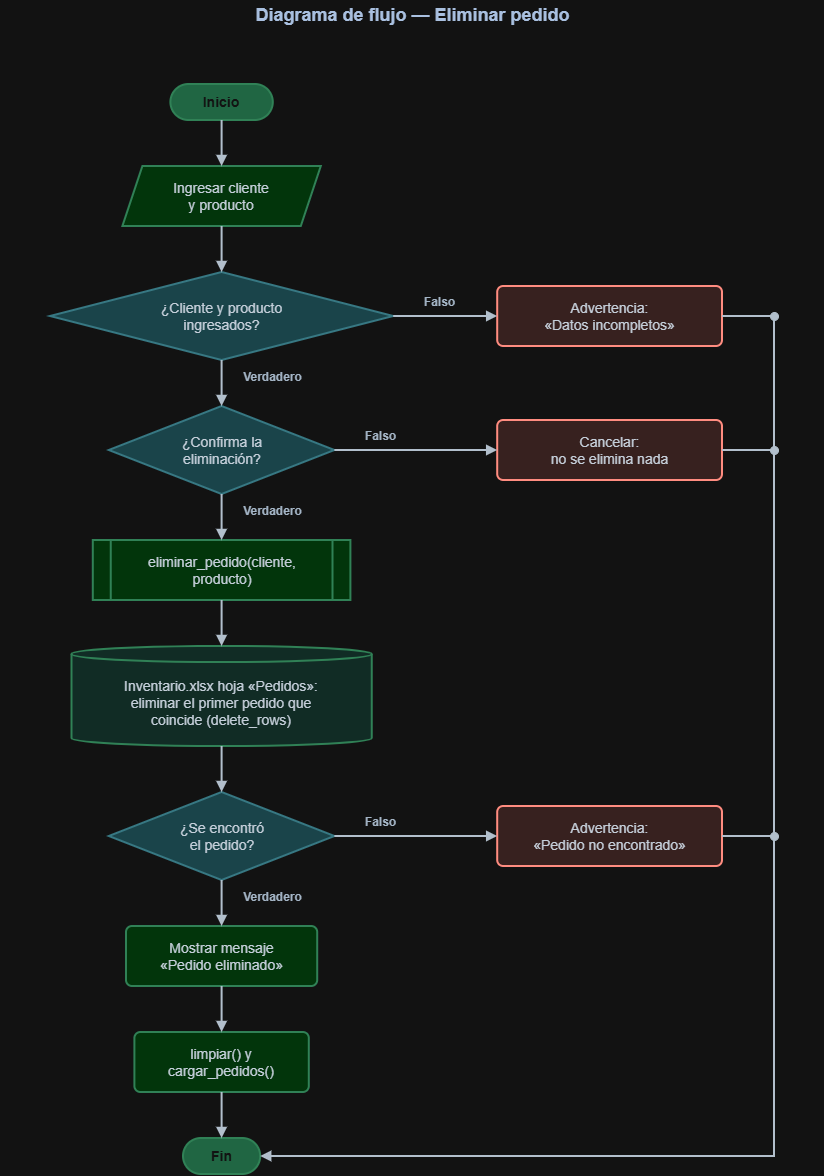

The diagram above was exported from draw.io. Its source (the exported page's mxGraphModel, read from the mxfile embedded in the PNG):
<mxGraphModel dx="2341" dy="1198" grid="1" gridSize="10" guides="1" tooltips="1" connect="1" arrows="1" fold="1" page="1" pageScale="1" pageWidth="827" pageHeight="1169" math="0" shadow="0">
  <root>
    <mxCell id="0" />
    <mxCell id="1" parent="0" />
    <mxCell id="oU-ne4DyLZuGFVTRRuVc-1" parent="1" style="text;html=1;align=center;verticalAlign=middle;fontStyle=1;fontSize=18;fontColor=#1F3A5F;" value="Diagrama de flujo — Eliminar pedido" vertex="1">
      <mxGeometry height="30" width="824" y="12" as="geometry" />
    </mxCell>
    <mxCell id="oU-ne4DyLZuGFVTRRuVc-3" parent="1" style="rounded=1;arcSize=50;whiteSpace=wrap;html=1;fillColor=#74C69D;strokeColor=#4FAE7B;strokeWidth=2;fontColor=#FFFFFF;fontSize=14;fontStyle=1;" value="Inicio" vertex="1">
      <mxGeometry height="36" width="102.4" x="170.4" y="96" as="geometry" />
    </mxCell>
    <mxCell id="oU-ne4DyLZuGFVTRRuVc-4" parent="1" style="shape=parallelogram;perimeter=parallelogramPerimeter;fixedSize=1;size=20;whiteSpace=wrap;html=1;fillColor=#BBF7C6;strokeColor=#4FAE7B;strokeWidth=2;fontColor=#1B2733;fontSize=14;" value="Ingresar cliente&lt;br&gt;y producto" vertex="1">
      <mxGeometry height="60" width="198.4" x="122.4" y="178" as="geometry" />
    </mxCell>
    <mxCell id="oU-ne4DyLZuGFVTRRuVc-5" parent="1" style="rhombus;whiteSpace=wrap;html=1;fillColor=#A8D8DF;strokeColor=#5BA7B3;strokeWidth=2;fontColor=#1B2733;fontSize=14;" value="¿Cliente y producto&lt;br&gt;ingresados?" vertex="1">
      <mxGeometry height="88" width="343.2" x="50" y="284" as="geometry" />
    </mxCell>
    <mxCell id="oU-ne4DyLZuGFVTRRuVc-6" parent="1" style="rounded=1;arcSize=10;whiteSpace=wrap;html=1;fillColor=#FDE3E1;strokeColor=#C0392B;strokeWidth=2;fontColor=#1B2733;fontSize=14;" value="Advertencia:&lt;br&gt;«Datos incompletos»" vertex="1">
      <mxGeometry height="60" width="224.8" x="497.2" y="298" as="geometry" />
    </mxCell>
    <mxCell id="oU-ne4DyLZuGFVTRRuVc-7" parent="1" style="rhombus;whiteSpace=wrap;html=1;fillColor=#A8D8DF;strokeColor=#5BA7B3;strokeWidth=2;fontColor=#1B2733;fontSize=14;" value="¿Confirma la&lt;br&gt;eliminación?" vertex="1">
      <mxGeometry height="88" width="225.6" x="108.8" y="418" as="geometry" />
    </mxCell>
    <mxCell id="oU-ne4DyLZuGFVTRRuVc-8" parent="1" style="rounded=1;arcSize=10;whiteSpace=wrap;html=1;fillColor=#FDE3E1;strokeColor=#C0392B;strokeWidth=2;fontColor=#1B2733;fontSize=14;" value="Cancelar:&lt;br&gt;no se elimina nada" vertex="1">
      <mxGeometry height="60" width="224.8" x="497.2" y="432" as="geometry" />
    </mxCell>
    <mxCell id="oU-ne4DyLZuGFVTRRuVc-9" parent="1" style="shape=process;size=0.07;whiteSpace=wrap;html=1;fillColor=#BBF7C6;strokeColor=#4FAE7B;strokeWidth=2;fontColor=#1B2733;fontSize=14;" value="eliminar_pedido(cliente,&lt;br&gt;producto)" vertex="1">
      <mxGeometry height="60" width="257.6" x="92.8" y="552" as="geometry" />
    </mxCell>
    <mxCell id="oU-ne4DyLZuGFVTRRuVc-10" parent="1" style="shape=cylinder3;boundedLbl=1;backgroundOutline=1;size=8;whiteSpace=wrap;html=1;fillColor=#CFEFE6;strokeColor=#4FAE7B;strokeWidth=2;fontColor=#1B2733;fontSize=14;" value="Inventario.xlsx hoja «Pedidos»:&lt;br&gt;eliminar el primer pedido que&lt;br&gt;coincide (delete_rows)" vertex="1">
      <mxGeometry height="100" width="300.4" x="71.4" y="658" as="geometry" />
    </mxCell>
    <mxCell id="oU-ne4DyLZuGFVTRRuVc-11" parent="1" style="rhombus;whiteSpace=wrap;html=1;fillColor=#A8D8DF;strokeColor=#5BA7B3;strokeWidth=2;fontColor=#1B2733;fontSize=14;" value="¿Se encontró&lt;br&gt;el pedido?" vertex="1">
      <mxGeometry height="88" width="225.6" x="108.8" y="804" as="geometry" />
    </mxCell>
    <mxCell id="oU-ne4DyLZuGFVTRRuVc-12" parent="1" style="rounded=1;arcSize=10;whiteSpace=wrap;html=1;fillColor=#FDE3E1;strokeColor=#C0392B;strokeWidth=2;fontColor=#1B2733;fontSize=14;" value="Advertencia:&lt;br&gt;«Pedido no encontrado»" vertex="1">
      <mxGeometry height="60" width="224.8" x="497.2" y="818" as="geometry" />
    </mxCell>
    <mxCell id="oU-ne4DyLZuGFVTRRuVc-13" parent="1" style="rounded=1;arcSize=10;whiteSpace=wrap;html=1;fillColor=#BBF7C6;strokeColor=#4FAE7B;strokeWidth=2;fontColor=#1B2733;fontSize=14;" value="Mostrar mensaje&lt;br&gt;«Pedido eliminado»" vertex="1">
      <mxGeometry height="60" width="191.2" x="126" y="938" as="geometry" />
    </mxCell>
    <mxCell id="oU-ne4DyLZuGFVTRRuVc-14" parent="1" style="rounded=1;arcSize=10;whiteSpace=wrap;html=1;fillColor=#BBF7C6;strokeColor=#4FAE7B;strokeWidth=2;fontColor=#1B2733;fontSize=14;" value="limpiar() y&lt;br&gt;cargar_pedidos()" vertex="1">
      <mxGeometry height="60" width="174.4" x="134.4" y="1044" as="geometry" />
    </mxCell>
    <mxCell id="oU-ne4DyLZuGFVTRRuVc-15" parent="1" style="rounded=1;arcSize=50;whiteSpace=wrap;html=1;fillColor=#74C69D;strokeColor=#4FAE7B;strokeWidth=2;fontColor=#FFFFFF;fontSize=14;fontStyle=1;" value="Fin" vertex="1">
      <mxGeometry height="36" width="77.2" x="183" y="1150" as="geometry" />
    </mxCell>
    <mxCell id="oU-ne4DyLZuGFVTRRuVc-16" edge="1" parent="1" source="oU-ne4DyLZuGFVTRRuVc-3" style="html=1;rounded=0;endFill=1;strokeWidth=2;strokeColor=#2B3A4A;endArrow=block;exitX=0.5000;exitY=1.0000;exitDx=0;exitDy=0;entryX=0.5000;entryY=0.0000;entryDx=0;entryDy=0;" target="oU-ne4DyLZuGFVTRRuVc-4">
      <mxGeometry relative="1" as="geometry" />
    </mxCell>
    <mxCell id="oU-ne4DyLZuGFVTRRuVc-17" edge="1" parent="1" source="oU-ne4DyLZuGFVTRRuVc-4" style="html=1;rounded=0;endFill=1;strokeWidth=2;strokeColor=#2B3A4A;endArrow=block;exitX=0.5000;exitY=1.0000;exitDx=0;exitDy=0;entryX=0.5000;entryY=0.0000;entryDx=0;entryDy=0;" target="oU-ne4DyLZuGFVTRRuVc-5">
      <mxGeometry relative="1" as="geometry" />
    </mxCell>
    <mxCell id="oU-ne4DyLZuGFVTRRuVc-18" edge="1" parent="1" source="oU-ne4DyLZuGFVTRRuVc-5" style="html=1;rounded=0;endFill=1;strokeWidth=2;strokeColor=#2B3A4A;endArrow=block;exitX=1.0000;exitY=0.5000;exitDx=0;exitDy=0;entryX=0.0000;entryY=0.5000;entryDx=0;entryDy=0;" target="oU-ne4DyLZuGFVTRRuVc-6">
      <mxGeometry relative="1" as="geometry" />
    </mxCell>
    <mxCell id="oU-ne4DyLZuGFVTRRuVc-19" parent="1" style="text;html=1;align=center;verticalAlign=middle;fontStyle=1;fontSize=12;fontColor=#33475B;" value="Falso" vertex="1">
      <mxGeometry height="20" width="49" x="414.7" y="304" as="geometry" />
    </mxCell>
    <mxCell id="oU-ne4DyLZuGFVTRRuVc-20" edge="1" parent="1" source="oU-ne4DyLZuGFVTRRuVc-5" style="html=1;rounded=0;endFill=1;strokeWidth=2;strokeColor=#2B3A4A;endArrow=block;exitX=0.5000;exitY=1.0000;exitDx=0;exitDy=0;entryX=0.5000;entryY=0.0000;entryDx=0;entryDy=0;" target="oU-ne4DyLZuGFVTRRuVc-7">
      <mxGeometry relative="1" as="geometry" />
    </mxCell>
    <mxCell id="oU-ne4DyLZuGFVTRRuVc-21" parent="1" style="text;html=1;align=center;verticalAlign=middle;fontStyle=1;fontSize=12;fontColor=#33475B;" value="Verdadero" vertex="1">
      <mxGeometry height="20" width="80.2" x="231.5" y="379" as="geometry" />
    </mxCell>
    <mxCell id="oU-ne4DyLZuGFVTRRuVc-22" edge="1" parent="1" source="oU-ne4DyLZuGFVTRRuVc-7" style="html=1;rounded=0;endFill=1;strokeWidth=2;strokeColor=#2B3A4A;endArrow=block;exitX=1.0000;exitY=0.5000;exitDx=0;exitDy=0;entryX=0.0000;entryY=0.5000;entryDx=0;entryDy=0;" target="oU-ne4DyLZuGFVTRRuVc-8">
      <mxGeometry relative="1" as="geometry" />
    </mxCell>
    <mxCell id="oU-ne4DyLZuGFVTRRuVc-23" parent="1" style="text;html=1;align=center;verticalAlign=middle;fontStyle=1;fontSize=12;fontColor=#33475B;" value="Falso" vertex="1">
      <mxGeometry height="20" width="49" x="355.9" y="438" as="geometry" />
    </mxCell>
    <mxCell id="oU-ne4DyLZuGFVTRRuVc-24" edge="1" parent="1" source="oU-ne4DyLZuGFVTRRuVc-7" style="html=1;rounded=0;endFill=1;strokeWidth=2;strokeColor=#2B3A4A;endArrow=block;exitX=0.5000;exitY=1.0000;exitDx=0;exitDy=0;entryX=0.5000;entryY=0.0000;entryDx=0;entryDy=0;" target="oU-ne4DyLZuGFVTRRuVc-9">
      <mxGeometry relative="1" as="geometry" />
    </mxCell>
    <mxCell id="oU-ne4DyLZuGFVTRRuVc-25" parent="1" style="text;html=1;align=center;verticalAlign=middle;fontStyle=1;fontSize=12;fontColor=#33475B;" value="Verdadero" vertex="1">
      <mxGeometry height="20" width="80.2" x="231.5" y="513" as="geometry" />
    </mxCell>
    <mxCell id="oU-ne4DyLZuGFVTRRuVc-26" edge="1" parent="1" source="oU-ne4DyLZuGFVTRRuVc-9" style="html=1;rounded=0;endFill=1;strokeWidth=2;strokeColor=#2B3A4A;endArrow=block;exitX=0.5000;exitY=1.0000;exitDx=0;exitDy=0;entryX=0.5000;entryY=0.0000;entryDx=0;entryDy=0;" target="oU-ne4DyLZuGFVTRRuVc-10">
      <mxGeometry relative="1" as="geometry" />
    </mxCell>
    <mxCell id="oU-ne4DyLZuGFVTRRuVc-27" edge="1" parent="1" source="oU-ne4DyLZuGFVTRRuVc-10" style="html=1;rounded=0;endFill=1;strokeWidth=2;strokeColor=#2B3A4A;endArrow=block;exitX=0.5000;exitY=1.0000;exitDx=0;exitDy=0;entryX=0.5000;entryY=0.0000;entryDx=0;entryDy=0;" target="oU-ne4DyLZuGFVTRRuVc-11">
      <mxGeometry relative="1" as="geometry" />
    </mxCell>
    <mxCell id="oU-ne4DyLZuGFVTRRuVc-28" edge="1" parent="1" source="oU-ne4DyLZuGFVTRRuVc-11" style="html=1;rounded=0;endFill=1;strokeWidth=2;strokeColor=#2B3A4A;endArrow=block;exitX=1.0000;exitY=0.5000;exitDx=0;exitDy=0;entryX=0.0000;entryY=0.5000;entryDx=0;entryDy=0;" target="oU-ne4DyLZuGFVTRRuVc-12">
      <mxGeometry relative="1" as="geometry" />
    </mxCell>
    <mxCell id="oU-ne4DyLZuGFVTRRuVc-29" parent="1" style="text;html=1;align=center;verticalAlign=middle;fontStyle=1;fontSize=12;fontColor=#33475B;" value="Falso" vertex="1">
      <mxGeometry height="20" width="49" x="355.9" y="824" as="geometry" />
    </mxCell>
    <mxCell id="oU-ne4DyLZuGFVTRRuVc-30" edge="1" parent="1" source="oU-ne4DyLZuGFVTRRuVc-11" style="html=1;rounded=0;endFill=1;strokeWidth=2;strokeColor=#2B3A4A;endArrow=block;exitX=0.5000;exitY=1.0000;exitDx=0;exitDy=0;entryX=0.5000;entryY=0.0000;entryDx=0;entryDy=0;" target="oU-ne4DyLZuGFVTRRuVc-13">
      <mxGeometry relative="1" as="geometry" />
    </mxCell>
    <mxCell id="oU-ne4DyLZuGFVTRRuVc-31" parent="1" style="text;html=1;align=center;verticalAlign=middle;fontStyle=1;fontSize=12;fontColor=#33475B;" value="Verdadero" vertex="1">
      <mxGeometry height="20" width="80.2" x="231.5" y="899" as="geometry" />
    </mxCell>
    <mxCell id="oU-ne4DyLZuGFVTRRuVc-32" edge="1" parent="1" source="oU-ne4DyLZuGFVTRRuVc-13" style="html=1;rounded=0;endFill=1;strokeWidth=2;strokeColor=#2B3A4A;endArrow=block;exitX=0.5000;exitY=1.0000;exitDx=0;exitDy=0;entryX=0.5000;entryY=0.0000;entryDx=0;entryDy=0;" target="oU-ne4DyLZuGFVTRRuVc-14">
      <mxGeometry relative="1" as="geometry" />
    </mxCell>
    <mxCell id="oU-ne4DyLZuGFVTRRuVc-33" edge="1" parent="1" source="oU-ne4DyLZuGFVTRRuVc-14" style="html=1;rounded=0;endFill=1;strokeWidth=2;strokeColor=#2B3A4A;endArrow=block;exitX=0.5000;exitY=1.0000;exitDx=0;exitDy=0;entryX=0.5000;entryY=0.0000;entryDx=0;entryDy=0;" target="oU-ne4DyLZuGFVTRRuVc-15">
      <mxGeometry relative="1" as="geometry" />
    </mxCell>
    <mxCell id="oU-ne4DyLZuGFVTRRuVc-34" edge="1" parent="1" source="oU-ne4DyLZuGFVTRRuVc-6" style="html=1;rounded=0;endFill=1;strokeWidth=2;strokeColor=#2B3A4A;endArrow=none;exitX=1.0000;exitY=0.5000;exitDx=0;exitDy=0;">
      <mxGeometry relative="1" as="geometry">
        <mxPoint x="774" y="328" as="targetPoint" />
      </mxGeometry>
    </mxCell>
    <mxCell id="oU-ne4DyLZuGFVTRRuVc-35" edge="1" parent="1" source="oU-ne4DyLZuGFVTRRuVc-8" style="html=1;rounded=0;endFill=1;strokeWidth=2;strokeColor=#2B3A4A;endArrow=none;exitX=1.0000;exitY=0.5000;exitDx=0;exitDy=0;">
      <mxGeometry relative="1" as="geometry">
        <mxPoint x="774" y="462" as="targetPoint" />
      </mxGeometry>
    </mxCell>
    <mxCell id="oU-ne4DyLZuGFVTRRuVc-36" edge="1" parent="1" source="oU-ne4DyLZuGFVTRRuVc-12" style="html=1;rounded=0;endFill=1;strokeWidth=2;strokeColor=#2B3A4A;endArrow=none;exitX=1.0000;exitY=0.5000;exitDx=0;exitDy=0;">
      <mxGeometry relative="1" as="geometry">
        <mxPoint x="774" y="848" as="targetPoint" />
      </mxGeometry>
    </mxCell>
    <mxCell id="oU-ne4DyLZuGFVTRRuVc-37" edge="1" parent="1" style="html=1;rounded=0;endFill=1;strokeWidth=2;strokeColor=#2B3A4A;endArrow=block;entryX=1.0000;entryY=0.5000;entryDx=0;entryDy=0;" target="oU-ne4DyLZuGFVTRRuVc-15">
      <mxGeometry relative="1" as="geometry">
        <Array as="points">
          <mxPoint x="774" y="1168" />
        </Array>
        <mxPoint x="774" y="328" as="sourcePoint" />
      </mxGeometry>
    </mxCell>
    <mxCell id="oU-ne4DyLZuGFVTRRuVc-38" parent="1" style="ellipse;html=1;fillColor=#2B3A4A;strokeColor=#2B3A4A;" value="" vertex="1">
      <mxGeometry height="8" width="8" x="770" y="324" as="geometry" />
    </mxCell>
    <mxCell id="oU-ne4DyLZuGFVTRRuVc-39" parent="1" style="ellipse;html=1;fillColor=#2B3A4A;strokeColor=#2B3A4A;" value="" vertex="1">
      <mxGeometry height="8" width="8" x="770" y="458" as="geometry" />
    </mxCell>
    <mxCell id="oU-ne4DyLZuGFVTRRuVc-40" parent="1" style="ellipse;html=1;fillColor=#2B3A4A;strokeColor=#2B3A4A;" value="" vertex="1">
      <mxGeometry height="8" width="8" x="770" y="844" as="geometry" />
    </mxCell>
  </root>
</mxGraphModel>